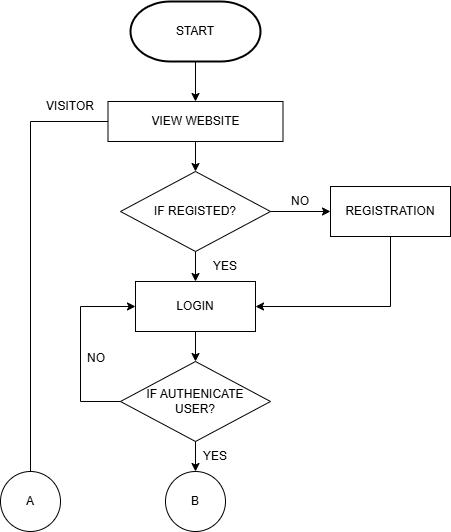

The diagram above was exported from draw.io. Its source (the exported page's mxGraphModel, read from the mxfile embedded in the PNG):
<mxGraphModel dx="880" dy="468" grid="1" gridSize="10" guides="1" tooltips="1" connect="1" arrows="1" fold="1" page="1" pageScale="1" pageWidth="827" pageHeight="1169" math="0" shadow="0">
  <root>
    <mxCell id="0" />
    <mxCell id="1" parent="0" />
    <mxCell id="GQfkH5zJBuW5ylBV6xWc-1" value="START" style="strokeWidth=2;html=1;shape=mxgraph.flowchart.terminator;whiteSpace=wrap;" vertex="1" parent="1">
      <mxGeometry x="370" y="30" width="130" height="60" as="geometry" />
    </mxCell>
    <mxCell id="GQfkH5zJBuW5ylBV6xWc-2" value="VIEW WEBSITE" style="rounded=0;whiteSpace=wrap;html=1;" vertex="1" parent="1">
      <mxGeometry x="347.5" y="130" width="175" height="40" as="geometry" />
    </mxCell>
    <mxCell id="GQfkH5zJBuW5ylBV6xWc-3" value="IF REGISTED?" style="rhombus;whiteSpace=wrap;html=1;" vertex="1" parent="1">
      <mxGeometry x="360" y="200" width="150" height="80" as="geometry" />
    </mxCell>
    <mxCell id="GQfkH5zJBuW5ylBV6xWc-4" value="REGISTRATION" style="rounded=0;whiteSpace=wrap;html=1;" vertex="1" parent="1">
      <mxGeometry x="570" y="215" width="120" height="50" as="geometry" />
    </mxCell>
    <mxCell id="GQfkH5zJBuW5ylBV6xWc-5" value="LOGIN" style="rounded=0;whiteSpace=wrap;html=1;" vertex="1" parent="1">
      <mxGeometry x="375" y="310" width="120" height="50" as="geometry" />
    </mxCell>
    <mxCell id="GQfkH5zJBuW5ylBV6xWc-6" value="" style="endArrow=classic;html=1;rounded=0;exitX=0.5;exitY=1;exitDx=0;exitDy=0;exitPerimeter=0;entryX=0.5;entryY=0;entryDx=0;entryDy=0;" edge="1" parent="1" source="GQfkH5zJBuW5ylBV6xWc-1" target="GQfkH5zJBuW5ylBV6xWc-2">
      <mxGeometry width="50" height="50" relative="1" as="geometry">
        <mxPoint x="390" y="270" as="sourcePoint" />
        <mxPoint x="440" y="220" as="targetPoint" />
      </mxGeometry>
    </mxCell>
    <mxCell id="GQfkH5zJBuW5ylBV6xWc-7" value="" style="endArrow=classic;html=1;rounded=0;entryX=0;entryY=0.5;entryDx=0;entryDy=0;exitX=1;exitY=0.5;exitDx=0;exitDy=0;" edge="1" parent="1" source="GQfkH5zJBuW5ylBV6xWc-3" target="GQfkH5zJBuW5ylBV6xWc-4">
      <mxGeometry width="50" height="50" relative="1" as="geometry">
        <mxPoint x="509.9974683544303" y="242.02531645569616" as="sourcePoint" />
        <mxPoint x="516.2" y="180" as="targetPoint" />
      </mxGeometry>
    </mxCell>
    <mxCell id="GQfkH5zJBuW5ylBV6xWc-8" value="" style="endArrow=classic;html=1;rounded=0;exitX=0.5;exitY=1;exitDx=0;exitDy=0;entryX=0.5;entryY=0;entryDx=0;entryDy=0;" edge="1" parent="1" source="GQfkH5zJBuW5ylBV6xWc-3" target="GQfkH5zJBuW5ylBV6xWc-5">
      <mxGeometry width="50" height="50" relative="1" as="geometry">
        <mxPoint x="444.5" y="180" as="sourcePoint" />
        <mxPoint x="445" y="210" as="targetPoint" />
      </mxGeometry>
    </mxCell>
    <mxCell id="GQfkH5zJBuW5ylBV6xWc-9" value="IF AUTHENICATE&lt;div&gt;USER?&lt;/div&gt;" style="rhombus;whiteSpace=wrap;html=1;" vertex="1" parent="1">
      <mxGeometry x="360" y="390" width="150" height="80" as="geometry" />
    </mxCell>
    <mxCell id="GQfkH5zJBuW5ylBV6xWc-10" value="" style="endArrow=none;html=1;rounded=0;entryX=0;entryY=0.5;entryDx=0;entryDy=0;exitX=0.5;exitY=0;exitDx=0;exitDy=0;" edge="1" parent="1" source="GQfkH5zJBuW5ylBV6xWc-22" target="GQfkH5zJBuW5ylBV6xWc-2">
      <mxGeometry width="50" height="50" relative="1" as="geometry">
        <mxPoint x="270" y="490" as="sourcePoint" />
        <mxPoint x="480" y="260" as="targetPoint" />
        <Array as="points">
          <mxPoint x="270" y="150" />
        </Array>
      </mxGeometry>
    </mxCell>
    <mxCell id="GQfkH5zJBuW5ylBV6xWc-11" value="B" style="ellipse;whiteSpace=wrap;html=1;aspect=fixed;" vertex="1" parent="1">
      <mxGeometry x="405" y="500" width="60" height="60" as="geometry" />
    </mxCell>
    <mxCell id="GQfkH5zJBuW5ylBV6xWc-12" value="" style="endArrow=classic;html=1;rounded=0;entryX=0;entryY=0.5;entryDx=0;entryDy=0;" edge="1" parent="1" target="GQfkH5zJBuW5ylBV6xWc-5">
      <mxGeometry width="50" height="50" relative="1" as="geometry">
        <mxPoint x="360" y="430" as="sourcePoint" />
        <mxPoint x="410" y="380" as="targetPoint" />
        <Array as="points">
          <mxPoint x="320" y="430" />
          <mxPoint x="320" y="335" />
        </Array>
      </mxGeometry>
    </mxCell>
    <mxCell id="GQfkH5zJBuW5ylBV6xWc-13" value="NO" style="text;html=1;align=center;verticalAlign=middle;whiteSpace=wrap;rounded=0;" vertex="1" parent="1">
      <mxGeometry x="510" y="215" width="60" height="30" as="geometry" />
    </mxCell>
    <mxCell id="GQfkH5zJBuW5ylBV6xWc-14" value="" style="endArrow=classic;html=1;rounded=0;entryX=1;entryY=0.5;entryDx=0;entryDy=0;exitX=0.5;exitY=1;exitDx=0;exitDy=0;" edge="1" parent="1" source="GQfkH5zJBuW5ylBV6xWc-4" target="GQfkH5zJBuW5ylBV6xWc-5">
      <mxGeometry width="50" height="50" relative="1" as="geometry">
        <mxPoint x="430" y="310" as="sourcePoint" />
        <mxPoint x="480" y="260" as="targetPoint" />
        <Array as="points">
          <mxPoint x="630" y="335" />
        </Array>
      </mxGeometry>
    </mxCell>
    <mxCell id="GQfkH5zJBuW5ylBV6xWc-15" value="YES" style="text;html=1;align=center;verticalAlign=middle;whiteSpace=wrap;rounded=0;" vertex="1" parent="1">
      <mxGeometry x="435" y="280" width="60" height="30" as="geometry" />
    </mxCell>
    <mxCell id="GQfkH5zJBuW5ylBV6xWc-16" value="" style="endArrow=classic;html=1;rounded=0;exitX=0.5;exitY=1;exitDx=0;exitDy=0;entryX=0.5;entryY=0;entryDx=0;entryDy=0;" edge="1" parent="1" source="GQfkH5zJBuW5ylBV6xWc-9" target="GQfkH5zJBuW5ylBV6xWc-11">
      <mxGeometry width="50" height="50" relative="1" as="geometry">
        <mxPoint x="444.5" y="180" as="sourcePoint" />
        <mxPoint x="445" y="210" as="targetPoint" />
      </mxGeometry>
    </mxCell>
    <mxCell id="GQfkH5zJBuW5ylBV6xWc-17" value="NO" style="text;html=1;align=center;verticalAlign=middle;whiteSpace=wrap;rounded=0;" vertex="1" parent="1">
      <mxGeometry x="306" y="372" width="60" height="30" as="geometry" />
    </mxCell>
    <mxCell id="GQfkH5zJBuW5ylBV6xWc-18" value="" style="endArrow=classic;html=1;rounded=0;exitX=0.5;exitY=1;exitDx=0;exitDy=0;entryX=0.5;entryY=0;entryDx=0;entryDy=0;" edge="1" parent="1" source="GQfkH5zJBuW5ylBV6xWc-5" target="GQfkH5zJBuW5ylBV6xWc-9">
      <mxGeometry width="50" height="50" relative="1" as="geometry">
        <mxPoint x="445" y="480" as="sourcePoint" />
        <mxPoint x="445" y="510" as="targetPoint" />
      </mxGeometry>
    </mxCell>
    <mxCell id="GQfkH5zJBuW5ylBV6xWc-19" value="" style="endArrow=classic;html=1;rounded=0;exitX=0.5;exitY=1;exitDx=0;exitDy=0;" edge="1" parent="1" source="GQfkH5zJBuW5ylBV6xWc-2">
      <mxGeometry width="50" height="50" relative="1" as="geometry">
        <mxPoint x="445" y="370" as="sourcePoint" />
        <mxPoint x="435" y="200" as="targetPoint" />
      </mxGeometry>
    </mxCell>
    <mxCell id="GQfkH5zJBuW5ylBV6xWc-20" value="VISITOR" style="text;html=1;align=center;verticalAlign=middle;whiteSpace=wrap;rounded=0;" vertex="1" parent="1">
      <mxGeometry x="280" y="120" width="60" height="30" as="geometry" />
    </mxCell>
    <mxCell id="GQfkH5zJBuW5ylBV6xWc-21" value="" style="endArrow=none;html=1;rounded=0;entryX=0;entryY=0.5;entryDx=0;entryDy=0;" edge="1" parent="1" target="GQfkH5zJBuW5ylBV6xWc-22">
      <mxGeometry width="50" height="50" relative="1" as="geometry">
        <mxPoint x="270" y="540" as="sourcePoint" />
        <mxPoint x="348" y="150" as="targetPoint" />
        <Array as="points" />
      </mxGeometry>
    </mxCell>
    <mxCell id="GQfkH5zJBuW5ylBV6xWc-22" value="A" style="ellipse;whiteSpace=wrap;html=1;aspect=fixed;" vertex="1" parent="1">
      <mxGeometry x="240" y="500" width="60" height="60" as="geometry" />
    </mxCell>
    <mxCell id="GQfkH5zJBuW5ylBV6xWc-23" value="YES" style="text;html=1;align=center;verticalAlign=middle;whiteSpace=wrap;rounded=0;" vertex="1" parent="1">
      <mxGeometry x="425" y="470" width="60" height="30" as="geometry" />
    </mxCell>
  </root>
</mxGraphModel>